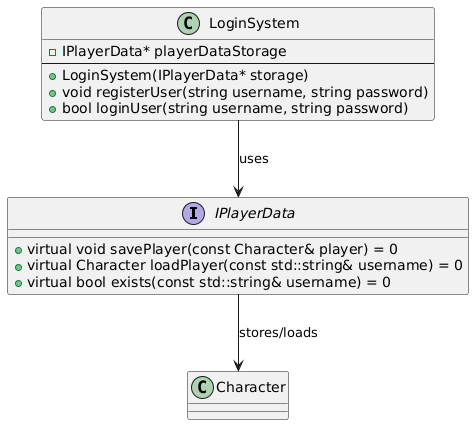

The diagram above was rendered by PlantUML. Its source (embedded in the PNG):
@startuml
interface IPlayerData {
    + virtual void savePlayer(const Character& player) = 0
    + virtual Character loadPlayer(const std::string& username) = 0
    + virtual bool exists(const std::string& username) = 0
}

class LoginSystem {
    - IPlayerData* playerDataStorage
    --
    + LoginSystem(IPlayerData* storage)
    + void registerUser(string username, string password)
    + bool loginUser(string username, string password)
}

LoginSystem --> IPlayerData : uses
IPlayerData --> Character : stores/loads
@enduml